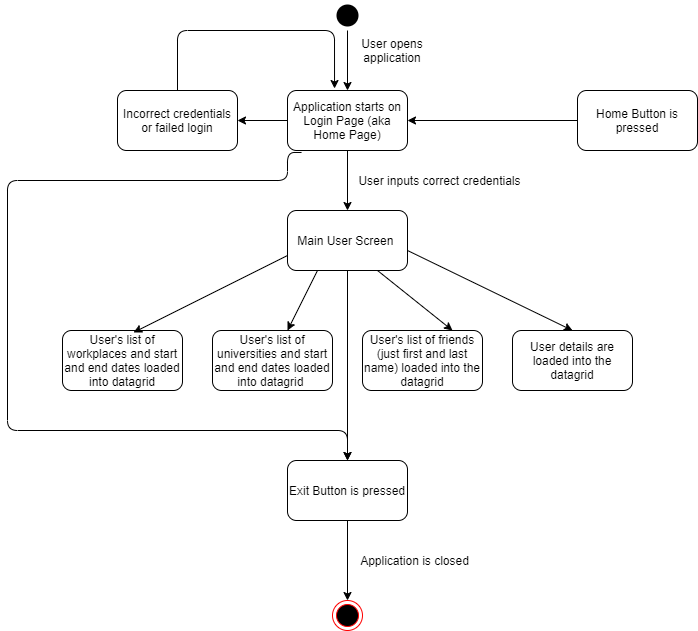

The diagram above was exported from draw.io. Its source (the exported page's mxGraphModel, read from the mxfile embedded in the PNG):
<mxGraphModel dx="1422" dy="713" grid="1" gridSize="10" guides="1" tooltips="1" connect="1" arrows="1" fold="1" page="1" pageScale="1" pageWidth="850" pageHeight="1100" math="0" shadow="0">
  <root>
    <mxCell id="0" />
    <mxCell id="1" parent="0" />
    <mxCell id="dRbRS-PyW90UhcPvilqf-1" value="" style="ellipse;html=1;shape=endState;fillColor=#000000;strokeColor=none;" vertex="1" parent="1">
      <mxGeometry x="425" y="30" width="30" height="30" as="geometry" />
    </mxCell>
    <mxCell id="dRbRS-PyW90UhcPvilqf-2" value="" style="ellipse;html=1;shape=endState;fillColor=#000000;strokeColor=#ff0000;" vertex="1" parent="1">
      <mxGeometry x="425" y="630" width="30" height="30" as="geometry" />
    </mxCell>
    <mxCell id="dRbRS-PyW90UhcPvilqf-3" value="Application starts on Login Page (aka Home Page)" style="rounded=1;whiteSpace=wrap;html=1;" vertex="1" parent="1">
      <mxGeometry x="380" y="120" width="120" height="60" as="geometry" />
    </mxCell>
    <mxCell id="dRbRS-PyW90UhcPvilqf-4" value="" style="endArrow=classic;html=1;exitX=0.5;exitY=1;exitDx=0;exitDy=0;" edge="1" parent="1" source="dRbRS-PyW90UhcPvilqf-1" target="dRbRS-PyW90UhcPvilqf-3">
      <mxGeometry width="50" height="50" relative="1" as="geometry">
        <mxPoint x="400" y="290" as="sourcePoint" />
        <mxPoint x="450" y="240" as="targetPoint" />
      </mxGeometry>
    </mxCell>
    <mxCell id="dRbRS-PyW90UhcPvilqf-5" value="User opens application" style="text;html=1;strokeColor=none;fillColor=none;align=center;verticalAlign=middle;whiteSpace=wrap;rounded=0;" vertex="1" parent="1">
      <mxGeometry x="440" y="70" width="90" height="20" as="geometry" />
    </mxCell>
    <mxCell id="dRbRS-PyW90UhcPvilqf-9" value="Incorrect credentials or failed login" style="rounded=1;whiteSpace=wrap;html=1;" vertex="1" parent="1">
      <mxGeometry x="210" y="120" width="120" height="60" as="geometry" />
    </mxCell>
    <mxCell id="dRbRS-PyW90UhcPvilqf-10" value="Main User Screen&amp;nbsp;" style="rounded=1;whiteSpace=wrap;html=1;" vertex="1" parent="1">
      <mxGeometry x="380" y="240" width="120" height="60" as="geometry" />
    </mxCell>
    <mxCell id="dRbRS-PyW90UhcPvilqf-11" value="User details are loaded into the datagrid" style="rounded=1;whiteSpace=wrap;html=1;" vertex="1" parent="1">
      <mxGeometry x="605" y="360" width="120" height="60" as="geometry" />
    </mxCell>
    <mxCell id="dRbRS-PyW90UhcPvilqf-12" value="User's list of friends (just first and last name) loaded into the datagrid" style="rounded=1;whiteSpace=wrap;html=1;" vertex="1" parent="1">
      <mxGeometry x="455" y="360" width="120" height="60" as="geometry" />
    </mxCell>
    <mxCell id="dRbRS-PyW90UhcPvilqf-13" value="User's list of universities and start and end dates loaded into datagrid&amp;nbsp;" style="rounded=1;whiteSpace=wrap;html=1;" vertex="1" parent="1">
      <mxGeometry x="305" y="360" width="120" height="60" as="geometry" />
    </mxCell>
    <mxCell id="dRbRS-PyW90UhcPvilqf-14" value="User's list of workplaces and start and end dates loaded into datagrid" style="rounded=1;whiteSpace=wrap;html=1;" vertex="1" parent="1">
      <mxGeometry x="155" y="360" width="120" height="60" as="geometry" />
    </mxCell>
    <mxCell id="dRbRS-PyW90UhcPvilqf-15" value="" style="endArrow=classic;html=1;exitX=0.5;exitY=1;exitDx=0;exitDy=0;entryX=0.5;entryY=0;entryDx=0;entryDy=0;" edge="1" parent="1" source="dRbRS-PyW90UhcPvilqf-3" target="dRbRS-PyW90UhcPvilqf-10">
      <mxGeometry width="50" height="50" relative="1" as="geometry">
        <mxPoint x="400" y="290" as="sourcePoint" />
        <mxPoint x="450" y="240" as="targetPoint" />
      </mxGeometry>
    </mxCell>
    <mxCell id="dRbRS-PyW90UhcPvilqf-16" value="" style="endArrow=classic;html=1;exitX=0;exitY=0.5;exitDx=0;exitDy=0;entryX=1;entryY=0.5;entryDx=0;entryDy=0;" edge="1" parent="1" source="dRbRS-PyW90UhcPvilqf-3" target="dRbRS-PyW90UhcPvilqf-9">
      <mxGeometry width="50" height="50" relative="1" as="geometry">
        <mxPoint x="330" y="150" as="sourcePoint" />
        <mxPoint x="380" y="100" as="targetPoint" />
      </mxGeometry>
    </mxCell>
    <mxCell id="dRbRS-PyW90UhcPvilqf-17" value="" style="endArrow=classic;html=1;exitX=0.5;exitY=0;exitDx=0;exitDy=0;edgeStyle=orthogonalEdgeStyle;entryX=0.392;entryY=-0.033;entryDx=0;entryDy=0;entryPerimeter=0;" edge="1" parent="1" source="dRbRS-PyW90UhcPvilqf-9" target="dRbRS-PyW90UhcPvilqf-3">
      <mxGeometry width="50" height="50" relative="1" as="geometry">
        <mxPoint x="270" y="105" as="sourcePoint" />
        <mxPoint x="320" y="55" as="targetPoint" />
        <Array as="points">
          <mxPoint x="270" y="60" />
          <mxPoint x="427" y="60" />
        </Array>
      </mxGeometry>
    </mxCell>
    <mxCell id="dRbRS-PyW90UhcPvilqf-18" value="" style="endArrow=classic;html=1;entryX=0.5;entryY=0;entryDx=0;entryDy=0;" edge="1" parent="1" target="dRbRS-PyW90UhcPvilqf-11">
      <mxGeometry width="50" height="50" relative="1" as="geometry">
        <mxPoint x="500" y="280" as="sourcePoint" />
        <mxPoint x="550" y="230" as="targetPoint" />
      </mxGeometry>
    </mxCell>
    <mxCell id="dRbRS-PyW90UhcPvilqf-19" value="" style="endArrow=classic;html=1;exitX=0.75;exitY=1;exitDx=0;exitDy=0;entryX=0.75;entryY=0;entryDx=0;entryDy=0;" edge="1" parent="1" source="dRbRS-PyW90UhcPvilqf-10" target="dRbRS-PyW90UhcPvilqf-12">
      <mxGeometry width="50" height="50" relative="1" as="geometry">
        <mxPoint x="400" y="290" as="sourcePoint" />
        <mxPoint x="450" y="240" as="targetPoint" />
      </mxGeometry>
    </mxCell>
    <mxCell id="dRbRS-PyW90UhcPvilqf-20" value="" style="endArrow=classic;html=1;exitX=0.25;exitY=1;exitDx=0;exitDy=0;" edge="1" parent="1" source="dRbRS-PyW90UhcPvilqf-10" target="dRbRS-PyW90UhcPvilqf-13">
      <mxGeometry width="50" height="50" relative="1" as="geometry">
        <mxPoint x="400" y="290" as="sourcePoint" />
        <mxPoint x="450" y="240" as="targetPoint" />
      </mxGeometry>
    </mxCell>
    <mxCell id="dRbRS-PyW90UhcPvilqf-21" value="" style="endArrow=classic;html=1;exitX=0;exitY=0.75;exitDx=0;exitDy=0;entryX=0.592;entryY=0.033;entryDx=0;entryDy=0;entryPerimeter=0;" edge="1" parent="1" source="dRbRS-PyW90UhcPvilqf-10" target="dRbRS-PyW90UhcPvilqf-14">
      <mxGeometry width="50" height="50" relative="1" as="geometry">
        <mxPoint x="400" y="290" as="sourcePoint" />
        <mxPoint x="450" y="240" as="targetPoint" />
      </mxGeometry>
    </mxCell>
    <mxCell id="dRbRS-PyW90UhcPvilqf-23" value="Exit Button is pressed" style="rounded=1;whiteSpace=wrap;html=1;" vertex="1" parent="1">
      <mxGeometry x="380" y="490" width="120" height="60" as="geometry" />
    </mxCell>
    <mxCell id="dRbRS-PyW90UhcPvilqf-25" value="Home Button is pressed" style="rounded=1;whiteSpace=wrap;html=1;" vertex="1" parent="1">
      <mxGeometry x="670" y="120" width="120" height="60" as="geometry" />
    </mxCell>
    <mxCell id="dRbRS-PyW90UhcPvilqf-26" value="" style="endArrow=classic;html=1;exitX=0;exitY=0.5;exitDx=0;exitDy=0;entryX=1;entryY=0.5;entryDx=0;entryDy=0;" edge="1" parent="1" source="dRbRS-PyW90UhcPvilqf-25" target="dRbRS-PyW90UhcPvilqf-3">
      <mxGeometry width="50" height="50" relative="1" as="geometry">
        <mxPoint x="630" y="140" as="sourcePoint" />
        <mxPoint x="680" y="90" as="targetPoint" />
      </mxGeometry>
    </mxCell>
    <mxCell id="dRbRS-PyW90UhcPvilqf-27" value="" style="endArrow=classic;html=1;entryX=0.5;entryY=0;entryDx=0;entryDy=0;" edge="1" parent="1" source="dRbRS-PyW90UhcPvilqf-10" target="dRbRS-PyW90UhcPvilqf-23">
      <mxGeometry width="50" height="50" relative="1" as="geometry">
        <mxPoint x="400" y="490" as="sourcePoint" />
        <mxPoint x="450" y="440" as="targetPoint" />
      </mxGeometry>
    </mxCell>
    <mxCell id="dRbRS-PyW90UhcPvilqf-28" value="" style="endArrow=classic;html=1;exitX=0.117;exitY=1.033;exitDx=0;exitDy=0;entryX=0.5;entryY=0;entryDx=0;entryDy=0;edgeStyle=orthogonalEdgeStyle;exitPerimeter=0;" edge="1" parent="1" source="dRbRS-PyW90UhcPvilqf-3" target="dRbRS-PyW90UhcPvilqf-23">
      <mxGeometry width="50" height="50" relative="1" as="geometry">
        <mxPoint x="220" y="290" as="sourcePoint" />
        <mxPoint x="270" y="240" as="targetPoint" />
        <Array as="points">
          <mxPoint x="380" y="182" />
          <mxPoint x="380" y="210" />
          <mxPoint x="100" y="210" />
          <mxPoint x="100" y="460" />
          <mxPoint x="440" y="460" />
        </Array>
      </mxGeometry>
    </mxCell>
    <mxCell id="dRbRS-PyW90UhcPvilqf-29" value="" style="endArrow=classic;html=1;exitX=0.5;exitY=1;exitDx=0;exitDy=0;entryX=0.5;entryY=0;entryDx=0;entryDy=0;" edge="1" parent="1" source="dRbRS-PyW90UhcPvilqf-23" target="dRbRS-PyW90UhcPvilqf-2">
      <mxGeometry width="50" height="50" relative="1" as="geometry">
        <mxPoint x="400" y="490" as="sourcePoint" />
        <mxPoint x="450" y="440" as="targetPoint" />
      </mxGeometry>
    </mxCell>
    <mxCell id="dRbRS-PyW90UhcPvilqf-30" value="User inputs correct credentials" style="text;html=1;strokeColor=none;fillColor=none;align=center;verticalAlign=middle;whiteSpace=wrap;rounded=0;" vertex="1" parent="1">
      <mxGeometry x="450" y="200" width="165" height="20" as="geometry" />
    </mxCell>
    <mxCell id="dRbRS-PyW90UhcPvilqf-31" value="Application is closed" style="text;html=1;strokeColor=none;fillColor=none;align=center;verticalAlign=middle;whiteSpace=wrap;rounded=0;" vertex="1" parent="1">
      <mxGeometry x="440" y="580" width="135" height="20" as="geometry" />
    </mxCell>
  </root>
</mxGraphModel>